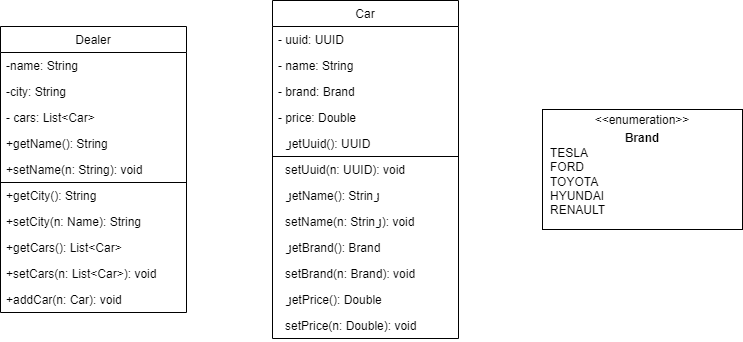

The diagram above was exported from draw.io. Its source (the exported page's mxGraphModel, read from the mxfile embedded in the PNG):
<mxGraphModel dx="865" dy="541" grid="1" gridSize="10" guides="1" tooltips="1" connect="1" arrows="1" fold="1" page="1" pageScale="1" pageWidth="827" pageHeight="1169" math="0" shadow="0">
  <root>
    <mxCell id="0" />
    <mxCell id="1" parent="0" />
    <mxCell id="iDkD8GZSxSbCTEUU36HU-1" value="Car" style="swimlane;fontStyle=0;childLayout=stackLayout;horizontal=1;startSize=26;fillColor=none;horizontalStack=0;resizeParent=1;resizeParentMax=0;resizeLast=0;collapsible=1;marginBottom=0;" vertex="1" parent="1">
      <mxGeometry x="500" y="110" width="186" height="338" as="geometry">
        <mxRectangle x="344" y="120" width="70" height="30" as="alternateBounds" />
      </mxGeometry>
    </mxCell>
    <mxCell id="iDkD8GZSxSbCTEUU36HU-2" value="- uuid: UUID" style="text;strokeColor=none;fillColor=none;align=left;verticalAlign=top;spacingLeft=4;spacingRight=4;overflow=hidden;rotatable=0;points=[[0,0.5],[1,0.5]];portConstraint=eastwest;" vertex="1" parent="iDkD8GZSxSbCTEUU36HU-1">
      <mxGeometry y="26" width="186" height="26" as="geometry" />
    </mxCell>
    <mxCell id="iDkD8GZSxSbCTEUU36HU-3" value="- name: String" style="text;strokeColor=none;fillColor=none;align=left;verticalAlign=top;spacingLeft=4;spacingRight=4;overflow=hidden;rotatable=0;points=[[0,0.5],[1,0.5]];portConstraint=eastwest;" vertex="1" parent="iDkD8GZSxSbCTEUU36HU-1">
      <mxGeometry y="52" width="186" height="26" as="geometry" />
    </mxCell>
    <mxCell id="iDkD8GZSxSbCTEUU36HU-4" value="- brand: Brand" style="text;strokeColor=none;fillColor=none;align=left;verticalAlign=top;spacingLeft=4;spacingRight=4;overflow=hidden;rotatable=0;points=[[0,0.5],[1,0.5]];portConstraint=eastwest;" vertex="1" parent="iDkD8GZSxSbCTEUU36HU-1">
      <mxGeometry y="78" width="186" height="26" as="geometry" />
    </mxCell>
    <mxCell id="iDkD8GZSxSbCTEUU36HU-5" value="- price: Double" style="text;strokeColor=none;fillColor=none;align=left;verticalAlign=top;spacingLeft=4;spacingRight=4;overflow=hidden;rotatable=0;points=[[0,0.5],[1,0.5]];portConstraint=eastwest;" vertex="1" parent="iDkD8GZSxSbCTEUU36HU-1">
      <mxGeometry y="104" width="186" height="26" as="geometry" />
    </mxCell>
    <mxCell id="iDkD8GZSxSbCTEUU36HU-19" value="" style="endArrow=none;html=1;strokeWidth=1;rounded=0;exitX=0;exitY=0.5;exitDx=0;exitDy=0;entryX=1;entryY=0.5;entryDx=0;entryDy=0;" edge="1" parent="iDkD8GZSxSbCTEUU36HU-1">
      <mxGeometry width="50" height="50" relative="1" as="geometry">
        <mxPoint y="156" as="sourcePoint" />
        <mxPoint x="186" y="156" as="targetPoint" />
      </mxGeometry>
    </mxCell>
    <mxCell id="iDkD8GZSxSbCTEUU36HU-11" value="+getUuid(): UUID" style="text;strokeColor=none;fillColor=none;align=left;verticalAlign=top;spacingLeft=4;spacingRight=4;overflow=hidden;rotatable=0;points=[[0,0.5],[1,0.5]];portConstraint=eastwest;" vertex="1" parent="iDkD8GZSxSbCTEUU36HU-1">
      <mxGeometry y="130" width="186" height="26" as="geometry" />
    </mxCell>
    <mxCell id="iDkD8GZSxSbCTEUU36HU-10" value="+setUuid(n: UUID): void" style="text;strokeColor=none;fillColor=none;align=left;verticalAlign=top;spacingLeft=4;spacingRight=4;overflow=hidden;rotatable=0;points=[[0,0.5],[1,0.5]];portConstraint=eastwest;" vertex="1" parent="iDkD8GZSxSbCTEUU36HU-1">
      <mxGeometry y="156" width="186" height="26" as="geometry" />
    </mxCell>
    <mxCell id="iDkD8GZSxSbCTEUU36HU-12" value="+getName(): String" style="text;strokeColor=none;fillColor=none;align=left;verticalAlign=top;spacingLeft=4;spacingRight=4;overflow=hidden;rotatable=0;points=[[0,0.5],[1,0.5]];portConstraint=eastwest;" vertex="1" parent="iDkD8GZSxSbCTEUU36HU-1">
      <mxGeometry y="182" width="186" height="26" as="geometry" />
    </mxCell>
    <mxCell id="iDkD8GZSxSbCTEUU36HU-13" value="+setName(n: String): void" style="text;strokeColor=none;fillColor=none;align=left;verticalAlign=top;spacingLeft=4;spacingRight=4;overflow=hidden;rotatable=0;points=[[0,0.5],[1,0.5]];portConstraint=eastwest;" vertex="1" parent="iDkD8GZSxSbCTEUU36HU-1">
      <mxGeometry y="208" width="186" height="26" as="geometry" />
    </mxCell>
    <mxCell id="iDkD8GZSxSbCTEUU36HU-14" value="+getBrand(): Brand" style="text;strokeColor=none;fillColor=none;align=left;verticalAlign=top;spacingLeft=4;spacingRight=4;overflow=hidden;rotatable=0;points=[[0,0.5],[1,0.5]];portConstraint=eastwest;" vertex="1" parent="iDkD8GZSxSbCTEUU36HU-1">
      <mxGeometry y="234" width="186" height="26" as="geometry" />
    </mxCell>
    <mxCell id="iDkD8GZSxSbCTEUU36HU-15" value="+setBrand(n: Brand): void" style="text;strokeColor=none;fillColor=none;align=left;verticalAlign=top;spacingLeft=4;spacingRight=4;overflow=hidden;rotatable=0;points=[[0,0.5],[1,0.5]];portConstraint=eastwest;" vertex="1" parent="iDkD8GZSxSbCTEUU36HU-1">
      <mxGeometry y="260" width="186" height="26" as="geometry" />
    </mxCell>
    <mxCell id="iDkD8GZSxSbCTEUU36HU-16" value="+getPrice(): Double" style="text;strokeColor=none;fillColor=none;align=left;verticalAlign=top;spacingLeft=4;spacingRight=4;overflow=hidden;rotatable=0;points=[[0,0.5],[1,0.5]];portConstraint=eastwest;" vertex="1" parent="iDkD8GZSxSbCTEUU36HU-1">
      <mxGeometry y="286" width="186" height="26" as="geometry" />
    </mxCell>
    <mxCell id="iDkD8GZSxSbCTEUU36HU-17" value="+setPrice(n: Double): void" style="text;strokeColor=none;fillColor=none;align=left;verticalAlign=top;spacingLeft=4;spacingRight=4;overflow=hidden;rotatable=0;points=[[0,0.5],[1,0.5]];portConstraint=eastwest;" vertex="1" parent="iDkD8GZSxSbCTEUU36HU-1">
      <mxGeometry y="312" width="186" height="26" as="geometry" />
    </mxCell>
    <mxCell id="iDkD8GZSxSbCTEUU36HU-35" value="Dealer" style="swimlane;fontStyle=0;childLayout=stackLayout;horizontal=1;startSize=26;fillColor=none;horizontalStack=0;resizeParent=1;resizeParentMax=0;resizeLast=0;collapsible=1;marginBottom=0;" vertex="1" parent="1">
      <mxGeometry x="228" y="136" width="186" height="286" as="geometry">
        <mxRectangle x="344" y="120" width="70" height="30" as="alternateBounds" />
      </mxGeometry>
    </mxCell>
    <mxCell id="iDkD8GZSxSbCTEUU36HU-36" value="-name: String" style="text;strokeColor=none;fillColor=none;align=left;verticalAlign=top;spacingLeft=4;spacingRight=4;overflow=hidden;rotatable=0;points=[[0,0.5],[1,0.5]];portConstraint=eastwest;" vertex="1" parent="iDkD8GZSxSbCTEUU36HU-35">
      <mxGeometry y="26" width="186" height="26" as="geometry" />
    </mxCell>
    <mxCell id="iDkD8GZSxSbCTEUU36HU-37" value="-city: String" style="text;strokeColor=none;fillColor=none;align=left;verticalAlign=top;spacingLeft=4;spacingRight=4;overflow=hidden;rotatable=0;points=[[0,0.5],[1,0.5]];portConstraint=eastwest;" vertex="1" parent="iDkD8GZSxSbCTEUU36HU-35">
      <mxGeometry y="52" width="186" height="26" as="geometry" />
    </mxCell>
    <mxCell id="iDkD8GZSxSbCTEUU36HU-38" value="- cars: List&lt;Car&gt;" style="text;strokeColor=none;fillColor=none;align=left;verticalAlign=top;spacingLeft=4;spacingRight=4;overflow=hidden;rotatable=0;points=[[0,0.5],[1,0.5]];portConstraint=eastwest;" vertex="1" parent="iDkD8GZSxSbCTEUU36HU-35">
      <mxGeometry y="78" width="186" height="26" as="geometry" />
    </mxCell>
    <mxCell id="iDkD8GZSxSbCTEUU36HU-40" value="" style="endArrow=none;html=1;strokeWidth=1;rounded=0;exitX=0;exitY=0.5;exitDx=0;exitDy=0;entryX=1;entryY=0.5;entryDx=0;entryDy=0;" edge="1" parent="iDkD8GZSxSbCTEUU36HU-35">
      <mxGeometry width="50" height="50" relative="1" as="geometry">
        <mxPoint y="156" as="sourcePoint" />
        <mxPoint x="186" y="156" as="targetPoint" />
      </mxGeometry>
    </mxCell>
    <mxCell id="iDkD8GZSxSbCTEUU36HU-41" value="+getName(): String" style="text;strokeColor=none;fillColor=none;align=left;verticalAlign=top;spacingLeft=4;spacingRight=4;overflow=hidden;rotatable=0;points=[[0,0.5],[1,0.5]];portConstraint=eastwest;" vertex="1" parent="iDkD8GZSxSbCTEUU36HU-35">
      <mxGeometry y="104" width="186" height="26" as="geometry" />
    </mxCell>
    <mxCell id="iDkD8GZSxSbCTEUU36HU-42" value="+setName(n: String): void" style="text;strokeColor=none;fillColor=none;align=left;verticalAlign=top;spacingLeft=4;spacingRight=4;overflow=hidden;rotatable=0;points=[[0,0.5],[1,0.5]];portConstraint=eastwest;" vertex="1" parent="iDkD8GZSxSbCTEUU36HU-35">
      <mxGeometry y="130" width="186" height="26" as="geometry" />
    </mxCell>
    <mxCell id="iDkD8GZSxSbCTEUU36HU-43" value="+getCity(): String" style="text;strokeColor=none;fillColor=none;align=left;verticalAlign=top;spacingLeft=4;spacingRight=4;overflow=hidden;rotatable=0;points=[[0,0.5],[1,0.5]];portConstraint=eastwest;" vertex="1" parent="iDkD8GZSxSbCTEUU36HU-35">
      <mxGeometry y="156" width="186" height="26" as="geometry" />
    </mxCell>
    <mxCell id="iDkD8GZSxSbCTEUU36HU-44" value="+setCity(n: Name): String" style="text;strokeColor=none;fillColor=none;align=left;verticalAlign=top;spacingLeft=4;spacingRight=4;overflow=hidden;rotatable=0;points=[[0,0.5],[1,0.5]];portConstraint=eastwest;" vertex="1" parent="iDkD8GZSxSbCTEUU36HU-35">
      <mxGeometry y="182" width="186" height="26" as="geometry" />
    </mxCell>
    <mxCell id="iDkD8GZSxSbCTEUU36HU-45" value="+getCars(): List&lt;Car&gt;" style="text;strokeColor=none;fillColor=none;align=left;verticalAlign=top;spacingLeft=4;spacingRight=4;overflow=hidden;rotatable=0;points=[[0,0.5],[1,0.5]];portConstraint=eastwest;" vertex="1" parent="iDkD8GZSxSbCTEUU36HU-35">
      <mxGeometry y="208" width="186" height="26" as="geometry" />
    </mxCell>
    <mxCell id="iDkD8GZSxSbCTEUU36HU-46" value="+setCars(n: List&lt;Car&gt;): void" style="text;strokeColor=none;fillColor=none;align=left;verticalAlign=top;spacingLeft=4;spacingRight=4;overflow=hidden;rotatable=0;points=[[0,0.5],[1,0.5]];portConstraint=eastwest;" vertex="1" parent="iDkD8GZSxSbCTEUU36HU-35">
      <mxGeometry y="234" width="186" height="26" as="geometry" />
    </mxCell>
    <mxCell id="iDkD8GZSxSbCTEUU36HU-47" value="+addCar(n: Car): void" style="text;strokeColor=none;fillColor=none;align=left;verticalAlign=top;spacingLeft=4;spacingRight=4;overflow=hidden;rotatable=0;points=[[0,0.5],[1,0.5]];portConstraint=eastwest;" vertex="1" parent="iDkD8GZSxSbCTEUU36HU-35">
      <mxGeometry y="260" width="186" height="26" as="geometry" />
    </mxCell>
    <mxCell id="iDkD8GZSxSbCTEUU36HU-49" value="&lt;p style=&quot;margin:0px;margin-top:4px;text-align:center;&quot;&gt;&amp;lt;&amp;lt;enumeration&amp;gt;&amp;gt;&lt;br&gt;&lt;/p&gt;&lt;p style=&quot;margin:0px;margin-top:4px;text-align:center;&quot;&gt;&lt;b&gt;Brand&lt;/b&gt;&lt;/p&gt;&lt;p style=&quot;margin:0px;margin-left:8px;text-align:left;&quot;&gt;TESLA&lt;br&gt;FORD&lt;/p&gt;&lt;p style=&quot;margin:0px;margin-left:8px;text-align:left;&quot;&gt;TOYOTA&lt;/p&gt;&lt;p style=&quot;margin:0px;margin-left:8px;text-align:left;&quot;&gt;HYUNDAI&lt;/p&gt;&lt;p style=&quot;margin:0px;margin-left:8px;text-align:left;&quot;&gt;RENAULT&lt;/p&gt;" style="shape=rect;html=1;overflow=fill;whiteSpace=wrap;" vertex="1" parent="1">
      <mxGeometry x="770" y="219" width="200" height="120" as="geometry" />
    </mxCell>
  </root>
</mxGraphModel>